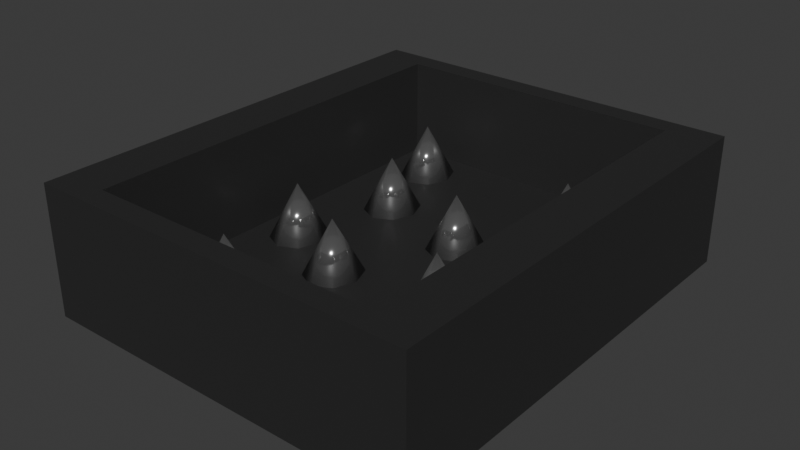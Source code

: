 # Source: SpikeTrap.blend  (saved by Blender 4.1.24; exported with 4.5.12 LTS)
import bpy
from mathutils import Matrix  # noqa: F401  (used for matrix-valued properties, if any)

bpy.ops.wm.read_factory_settings(use_empty=True)
scene = bpy.context.scene
scene.name = 'Scene'

# ---- collections
col_collection = bpy.data.collections.new('Collection'); scene.collection.children.link(col_collection)
col_spikes = bpy.data.collections.new('Spikes'); scene.collection.children.link(col_spikes)

# ---- materials (node trees are filled in below, after node groups)
mat_material = bpy.data.materials.new('Material')
mat_material.alpha_threshold = 0.0
mat_material.use_transparent_shadow = False
mat_material.roughness = 0.5
mat_material.line_color = (0.0, 0.0, 0.0, 1.0)
mat_spike = bpy.data.materials.new('Spike')
mat_spike.use_transparent_shadow = False

# ---- material node trees
mat_material.use_nodes = True; mat_material.node_tree.nodes.clear()
_N = mat_material.node_tree.nodes; _L = mat_material.node_tree.links
n0 = _N.new('ShaderNodeOutputMaterial'); n0.name = 'Material Output'; n0.location = (300, 300)
n1 = _N.new('ShaderNodeBsdfPrincipled'); n1.name = 'Principled BSDF'; n1.location = (10, 300)
n1.inputs[0].default_value = (0.02519, 0.02519, 0.02519, 1.0)
n1.inputs[3].default_value = 1.45
_L.new(n1.outputs[0], n0.inputs[0])
n0.is_active_output = True
mat_spike.use_nodes = True; mat_spike.node_tree.nodes.clear()
_N = mat_spike.node_tree.nodes; _L = mat_spike.node_tree.links
n0 = _N.new('ShaderNodeBsdfPrincipled'); n0.name = 'Principled BSDF'; n0.location = (10, 300)
n0.inputs[0].default_value = (0.4397, 0.4397, 0.4397, 1.0)
n0.inputs[1].default_value = 0.85
n0.inputs[2].default_value = 0.15
n1 = _N.new('ShaderNodeOutputMaterial'); n1.name = 'Material Output'; n1.location = (300, 300)
_L.new(n0.outputs[0], n1.inputs[0])
n1.is_active_output = True

# ---- world
world_world = bpy.data.worlds.new('World'); scene.world = world_world
world_world.use_nodes = True; world_world.node_tree.nodes.clear()
_N = world_world.node_tree.nodes; _L = world_world.node_tree.links
n0 = _N.new('ShaderNodeOutputWorld'); n0.name = 'World Output'; n0.location = (300, 300)
n1 = _N.new('ShaderNodeBackground'); n1.name = 'Background'; n1.location = (10, 300)
n1.inputs[0].default_value = (0.05088, 0.05088, 0.05088, 1.0)
_L.new(n1.outputs[0], n0.inputs[0])
n0.is_active_output = True
world_world.color = (0.05088, 0.05088, 0.05088)
world_world.use_sun_shadow = False
world_world.sun_shadow_jitter_overblur = 0.0

# ---- meshes
me_cube = bpy.data.meshes.new('Cube')
me_cube.from_pydata([(0.9018, 0.9018, 1.0), (1.198, 1.0, -1.0), (0.9018, -0.9018, 1.0), (1.198, -1.0, -1.0), (-0.9018, 0.9018, 1.0), (-1.202, 1.0, -1.0), (-0.9018, -0.9018, 1.0), (-1.202, -1.0, -1.0), (1.198, -1.0, 1.0), (-1.202, -1.0, 1.0), (1.198, 1.0, 1.0), (-1.202, 1.0, 1.0), (0.9018, -0.9018, -0.5228), (-0.9018, -0.9018, -0.5228), (0.9018, 0.9018, -0.5228), (-0.9018, 0.9018, -0.5228)], [], [(4, 6, 13, 15), (3, 8, 9, 7), (7, 9, 11, 5), (5, 1, 3, 7), (1, 10, 8, 3), (5, 11, 10, 1), (2, 6, 9, 8), (0, 2, 8, 10), (6, 4, 11, 9), (4, 0, 10, 11), (14, 15, 13, 12), (6, 2, 12, 13), (0, 4, 15, 14), (2, 0, 14, 12)])
_uv = me_cube.uv_layers.new(name='UVMap')
_uv.uv.foreach_set('vector', [0.8627, 0.5123, 0.8627, 0.7377, 0.8627, 0.7377, 0.8627, 0.5123, 0.375, 0.75, 0.625, 0.75, 0.625, 1.0, 0.375, 1.0, 0.375, 0.0, 0.625, 0.0, 0.625, 0.25, 0.375, 0.25, 0.125, 0.5, 0.375, 0.5, 0.375, 0.75, 0.125, 0.75, 0.375, 0.5, 0.625, 0.5, 0.625, 0.75, 0.375, 0.75, 0.375, 0.25, 0.625, 0.25, 0.625, 0.5, 0.375, 0.5, 0.6373, 0.7377, 0.8627, 0.7377, 0.875, 0.75, 0.625, 0.75, 0.6373, 0.5123, 0.6373, 0.7377, 0.625, 0.75, 0.625, 0.5, 0.8627, 0.7377, 0.8627, 0.5123, 0.875, 0.5, 0.875, 0.75, 0.8627, 0.5123, 0.6373, 0.5123, 0.625, 0.5, 0.875, 0.5, 0.6373, 0.5123, 0.8627, 0.5123, 0.8627, 0.7377, 0.6373, 0.7377, 0.8627, 0.7377, 0.6373, 0.7377, 0.6373, 0.7377, 0.8627, 0.7377, 0.6373, 0.5123, 0.8627, 0.5123, 0.8627, 0.5123, 0.6373, 0.5123, 0.6373, 0.7377, 0.6373, 0.5123, 0.6373, 0.5123, 0.6373, 0.7377])
me_cube.materials.append(mat_material)
me_cube.use_mirror_vertex_groups = False
me_cube.update()
me_cone_020 = bpy.data.meshes.new('Cone.020')
me_cone_020.from_pydata([(0.0, 0.466, -0.6414), (0.2933, 0.3295, -0.6414), (0.4148, 7.971e-07, -0.6414), (0.2933, -0.3295, -0.6414), (0.0, -0.466, -0.6414), (-0.2933, -0.3295, -0.6414), (-0.4148, 7.971e-07, -0.6414), (-0.2933, 0.3295, -0.6414), (0.0, 0.0, 0.1839)], [], [(3, 2, 8), (4, 3, 8), (5, 4, 8), (6, 5, 8), (7, 6, 8), (8, 0, 7), (1, 0, 8), (0, 1, 2, 3, 4, 5, 6, 7), (2, 1, 8)])
me_cone_020.polygons.foreach_set('use_smooth', [True] * 9)
_uv = me_cone_020.uv_layers.new(name='UVMap')
_uv.uv.foreach_set('vector', [0.9197, 0.08029, 0.49, 0.25, 0.25, 0.25, 0.75, 0.01, 0.4197, 0.08029, 0.25, 0.25, 0.5803, 0.08029, 0.25, 0.01, 0.25, 0.25, 0.51, 0.25, 0.08029, 0.08029, 0.25, 0.25, 0.5803, 0.4197, 0.01, 0.25, 0.25, 0.25, 0.25, 0.25, 0.75, 0.49, 0.08029, 0.4197, 0.9197, 0.4197, 0.25, 0.49, 0.25, 0.25, 0.75, 0.49, 0.9197, 0.4197, 0.99, 0.25, 0.9197, 0.08029, 0.75, 0.01, 0.5803, 0.08029, 0.51, 0.25, 0.5803, 0.4197, 0.99, 0.25, 0.4197, 0.4197, 0.25, 0.25])
me_cone_020.materials.append(mat_spike)
me_cone_020.update()
me_cone_021 = bpy.data.meshes.new('Cone.021')
me_cone_021.from_pydata([(0.0, 0.466, -0.6414), (0.2933, 0.3295, -0.6414), (0.4148, 7.971e-07, -0.6414), (0.2933, -0.3295, -0.6414), (0.0, -0.466, -0.6414), (-0.2933, -0.3295, -0.6414), (-0.4148, 7.971e-07, -0.6414), (-0.2933, 0.3295, -0.6414), (0.0, 0.0, 0.1839)], [], [(3, 2, 8), (4, 3, 8), (5, 4, 8), (6, 5, 8), (7, 6, 8), (8, 0, 7), (1, 0, 8), (0, 1, 2, 3, 4, 5, 6, 7), (2, 1, 8)])
me_cone_021.polygons.foreach_set('use_smooth', [True] * 9)
_uv = me_cone_021.uv_layers.new(name='UVMap')
_uv.uv.foreach_set('vector', [0.9197, 0.08029, 0.49, 0.25, 0.25, 0.25, 0.75, 0.01, 0.4197, 0.08029, 0.25, 0.25, 0.5803, 0.08029, 0.25, 0.01, 0.25, 0.25, 0.51, 0.25, 0.08029, 0.08029, 0.25, 0.25, 0.5803, 0.4197, 0.01, 0.25, 0.25, 0.25, 0.25, 0.25, 0.75, 0.49, 0.08029, 0.4197, 0.9197, 0.4197, 0.25, 0.49, 0.25, 0.25, 0.75, 0.49, 0.9197, 0.4197, 0.99, 0.25, 0.9197, 0.08029, 0.75, 0.01, 0.5803, 0.08029, 0.51, 0.25, 0.5803, 0.4197, 0.99, 0.25, 0.4197, 0.4197, 0.25, 0.25])
me_cone_021.materials.append(mat_spike)
me_cone_021.update()
me_cone_022 = bpy.data.meshes.new('Cone.022')
me_cone_022.from_pydata([(0.0, 0.466, -0.6414), (0.2933, 0.3295, -0.6414), (0.4148, 7.971e-07, -0.6414), (0.2933, -0.3295, -0.6414), (0.0, -0.466, -0.6414), (-0.2933, -0.3295, -0.6414), (-0.4148, 7.971e-07, -0.6414), (-0.2933, 0.3295, -0.6414), (0.0, 0.0, 0.1839)], [], [(3, 2, 8), (4, 3, 8), (5, 4, 8), (6, 5, 8), (7, 6, 8), (8, 0, 7), (1, 0, 8), (0, 1, 2, 3, 4, 5, 6, 7), (2, 1, 8)])
me_cone_022.polygons.foreach_set('use_smooth', [True] * 9)
_uv = me_cone_022.uv_layers.new(name='UVMap')
_uv.uv.foreach_set('vector', [0.9197, 0.08029, 0.49, 0.25, 0.25, 0.25, 0.75, 0.01, 0.4197, 0.08029, 0.25, 0.25, 0.5803, 0.08029, 0.25, 0.01, 0.25, 0.25, 0.51, 0.25, 0.08029, 0.08029, 0.25, 0.25, 0.5803, 0.4197, 0.01, 0.25, 0.25, 0.25, 0.25, 0.25, 0.75, 0.49, 0.08029, 0.4197, 0.9197, 0.4197, 0.25, 0.49, 0.25, 0.25, 0.75, 0.49, 0.9197, 0.4197, 0.99, 0.25, 0.9197, 0.08029, 0.75, 0.01, 0.5803, 0.08029, 0.51, 0.25, 0.5803, 0.4197, 0.99, 0.25, 0.4197, 0.4197, 0.25, 0.25])
me_cone_022.materials.append(mat_spike)
me_cone_022.update()
me_cone_023 = bpy.data.meshes.new('Cone.023')
me_cone_023.from_pydata([(0.0, 0.466, -0.6414), (0.2933, 0.3295, -0.6414), (0.4148, 7.971e-07, -0.6414), (0.2933, -0.3295, -0.6414), (0.0, -0.466, -0.6414), (-0.2933, -0.3295, -0.6414), (-0.4148, 7.971e-07, -0.6414), (-0.2933, 0.3295, -0.6414), (0.0, 0.0, 0.1839)], [], [(3, 2, 8), (4, 3, 8), (5, 4, 8), (6, 5, 8), (7, 6, 8), (8, 0, 7), (1, 0, 8), (0, 1, 2, 3, 4, 5, 6, 7), (2, 1, 8)])
me_cone_023.polygons.foreach_set('use_smooth', [True] * 9)
_uv = me_cone_023.uv_layers.new(name='UVMap')
_uv.uv.foreach_set('vector', [0.9197, 0.08029, 0.49, 0.25, 0.25, 0.25, 0.75, 0.01, 0.4197, 0.08029, 0.25, 0.25, 0.5803, 0.08029, 0.25, 0.01, 0.25, 0.25, 0.51, 0.25, 0.08029, 0.08029, 0.25, 0.25, 0.5803, 0.4197, 0.01, 0.25, 0.25, 0.25, 0.25, 0.25, 0.75, 0.49, 0.08029, 0.4197, 0.9197, 0.4197, 0.25, 0.49, 0.25, 0.25, 0.75, 0.49, 0.9197, 0.4197, 0.99, 0.25, 0.9197, 0.08029, 0.75, 0.01, 0.5803, 0.08029, 0.51, 0.25, 0.5803, 0.4197, 0.99, 0.25, 0.4197, 0.4197, 0.25, 0.25])
me_cone_023.materials.append(mat_spike)
me_cone_023.update()
me_cone_026 = bpy.data.meshes.new('Cone.026')
me_cone_026.from_pydata([(0.0, 0.466, -0.6414), (0.2933, 0.3295, -0.6414), (0.4148, 7.971e-07, -0.6414), (0.2933, -0.3295, -0.6414), (0.0, -0.466, -0.6414), (-0.2933, -0.3295, -0.6414), (-0.4148, 7.971e-07, -0.6414), (-0.2933, 0.3295, -0.6414), (0.0, 0.0, 0.1839)], [], [(3, 2, 8), (4, 3, 8), (5, 4, 8), (6, 5, 8), (7, 6, 8), (8, 0, 7), (1, 0, 8), (0, 1, 2, 3, 4, 5, 6, 7), (2, 1, 8)])
me_cone_026.polygons.foreach_set('use_smooth', [True] * 9)
_uv = me_cone_026.uv_layers.new(name='UVMap')
_uv.uv.foreach_set('vector', [0.9197, 0.08029, 0.49, 0.25, 0.25, 0.25, 0.75, 0.01, 0.4197, 0.08029, 0.25, 0.25, 0.5803, 0.08029, 0.25, 0.01, 0.25, 0.25, 0.51, 0.25, 0.08029, 0.08029, 0.25, 0.25, 0.5803, 0.4197, 0.01, 0.25, 0.25, 0.25, 0.25, 0.25, 0.75, 0.49, 0.08029, 0.4197, 0.9197, 0.4197, 0.25, 0.49, 0.25, 0.25, 0.75, 0.49, 0.9197, 0.4197, 0.99, 0.25, 0.9197, 0.08029, 0.75, 0.01, 0.5803, 0.08029, 0.51, 0.25, 0.5803, 0.4197, 0.99, 0.25, 0.4197, 0.4197, 0.25, 0.25])
me_cone_026.materials.append(mat_spike)
me_cone_026.update()
me_cone_028 = bpy.data.meshes.new('Cone.028')
me_cone_028.from_pydata([(0.0, 0.466, -0.6414), (0.2933, 0.3295, -0.6414), (0.4148, 7.971e-07, -0.6414), (0.2933, -0.3295, -0.6414), (0.0, -0.466, -0.6414), (-0.2933, -0.3295, -0.6414), (-0.4148, 7.971e-07, -0.6414), (-0.2933, 0.3295, -0.6414), (0.0, 0.0, 0.1839)], [], [(3, 2, 8), (4, 3, 8), (5, 4, 8), (6, 5, 8), (7, 6, 8), (8, 0, 7), (1, 0, 8), (0, 1, 2, 3, 4, 5, 6, 7), (2, 1, 8)])
me_cone_028.polygons.foreach_set('use_smooth', [True] * 9)
_uv = me_cone_028.uv_layers.new(name='UVMap')
_uv.uv.foreach_set('vector', [0.9197, 0.08029, 0.49, 0.25, 0.25, 0.25, 0.75, 0.01, 0.4197, 0.08029, 0.25, 0.25, 0.5803, 0.08029, 0.25, 0.01, 0.25, 0.25, 0.51, 0.25, 0.08029, 0.08029, 0.25, 0.25, 0.5803, 0.4197, 0.01, 0.25, 0.25, 0.25, 0.25, 0.25, 0.75, 0.49, 0.08029, 0.4197, 0.9197, 0.4197, 0.25, 0.49, 0.25, 0.25, 0.75, 0.49, 0.9197, 0.4197, 0.99, 0.25, 0.9197, 0.08029, 0.75, 0.01, 0.5803, 0.08029, 0.51, 0.25, 0.5803, 0.4197, 0.99, 0.25, 0.4197, 0.4197, 0.25, 0.25])
me_cone_028.materials.append(mat_spike)
me_cone_028.update()
me_cone_029 = bpy.data.meshes.new('Cone.029')
me_cone_029.from_pydata([(0.0, 0.466, -0.6414), (0.2933, 0.3295, -0.6414), (0.4148, 7.971e-07, -0.6414), (0.2933, -0.3295, -0.6414), (0.0, -0.466, -0.6414), (-0.2933, -0.3295, -0.6414), (-0.4148, 7.971e-07, -0.6414), (-0.2933, 0.3295, -0.6414), (0.0, 0.0, 0.1839)], [], [(3, 2, 8), (4, 3, 8), (5, 4, 8), (6, 5, 8), (7, 6, 8), (8, 0, 7), (1, 0, 8), (0, 1, 2, 3, 4, 5, 6, 7), (2, 1, 8)])
me_cone_029.polygons.foreach_set('use_smooth', [True] * 9)
_uv = me_cone_029.uv_layers.new(name='UVMap')
_uv.uv.foreach_set('vector', [0.9197, 0.08029, 0.49, 0.25, 0.25, 0.25, 0.75, 0.01, 0.4197, 0.08029, 0.25, 0.25, 0.5803, 0.08029, 0.25, 0.01, 0.25, 0.25, 0.51, 0.25, 0.08029, 0.08029, 0.25, 0.25, 0.5803, 0.4197, 0.01, 0.25, 0.25, 0.25, 0.25, 0.25, 0.75, 0.49, 0.08029, 0.4197, 0.9197, 0.4197, 0.25, 0.49, 0.25, 0.25, 0.75, 0.49, 0.9197, 0.4197, 0.99, 0.25, 0.9197, 0.08029, 0.75, 0.01, 0.5803, 0.08029, 0.51, 0.25, 0.5803, 0.4197, 0.99, 0.25, 0.4197, 0.4197, 0.25, 0.25])
me_cone_029.materials.append(mat_spike)
me_cone_029.update()
me_cone_030 = bpy.data.meshes.new('Cone.030')
me_cone_030.from_pydata([(0.0, 0.466, -0.6414), (0.2933, 0.3295, -0.6414), (0.4148, 7.971e-07, -0.6414), (0.2933, -0.3295, -0.6414), (0.0, -0.466, -0.6414), (-0.2933, -0.3295, -0.6414), (-0.4148, 7.971e-07, -0.6414), (-0.2933, 0.3295, -0.6414), (0.0, 0.0, 0.1839)], [], [(3, 2, 8), (4, 3, 8), (5, 4, 8), (6, 5, 8), (7, 6, 8), (8, 0, 7), (1, 0, 8), (0, 1, 2, 3, 4, 5, 6, 7), (2, 1, 8)])
me_cone_030.polygons.foreach_set('use_smooth', [True] * 9)
_uv = me_cone_030.uv_layers.new(name='UVMap')
_uv.uv.foreach_set('vector', [0.9197, 0.08029, 0.49, 0.25, 0.25, 0.25, 0.75, 0.01, 0.4197, 0.08029, 0.25, 0.25, 0.5803, 0.08029, 0.25, 0.01, 0.25, 0.25, 0.51, 0.25, 0.08029, 0.08029, 0.25, 0.25, 0.5803, 0.4197, 0.01, 0.25, 0.25, 0.25, 0.25, 0.25, 0.75, 0.49, 0.08029, 0.4197, 0.9197, 0.4197, 0.25, 0.49, 0.25, 0.25, 0.75, 0.49, 0.9197, 0.4197, 0.99, 0.25, 0.9197, 0.08029, 0.75, 0.01, 0.5803, 0.08029, 0.51, 0.25, 0.5803, 0.4197, 0.99, 0.25, 0.4197, 0.4197, 0.25, 0.25])
me_cone_030.materials.append(mat_spike)
me_cone_030.update()
me_cone_032 = bpy.data.meshes.new('Cone.032')
me_cone_032.from_pydata([(0.0, 0.466, -0.6414), (0.2933, 0.3295, -0.6414), (0.4148, 7.971e-07, -0.6414), (0.2933, -0.3295, -0.6414), (0.0, -0.466, -0.6414), (-0.2933, -0.3295, -0.6414), (-0.4148, 7.971e-07, -0.6414), (-0.2933, 0.3295, -0.6414), (0.0, 0.0, 0.1839)], [], [(3, 2, 8), (4, 3, 8), (5, 4, 8), (6, 5, 8), (7, 6, 8), (8, 0, 7), (1, 0, 8), (0, 1, 2, 3, 4, 5, 6, 7), (2, 1, 8)])
me_cone_032.polygons.foreach_set('use_smooth', [True] * 9)
_uv = me_cone_032.uv_layers.new(name='UVMap')
_uv.uv.foreach_set('vector', [0.9197, 0.08029, 0.49, 0.25, 0.25, 0.25, 0.75, 0.01, 0.4197, 0.08029, 0.25, 0.25, 0.5803, 0.08029, 0.25, 0.01, 0.25, 0.25, 0.51, 0.25, 0.08029, 0.08029, 0.25, 0.25, 0.5803, 0.4197, 0.01, 0.25, 0.25, 0.25, 0.25, 0.25, 0.75, 0.49, 0.08029, 0.4197, 0.9197, 0.4197, 0.25, 0.49, 0.25, 0.25, 0.75, 0.49, 0.9197, 0.4197, 0.99, 0.25, 0.9197, 0.08029, 0.75, 0.01, 0.5803, 0.08029, 0.51, 0.25, 0.5803, 0.4197, 0.99, 0.25, 0.4197, 0.4197, 0.25, 0.25])
me_cone_032.materials.append(mat_spike)
me_cone_032.update()

# ---- objects
ob_spikepit = bpy.data.objects.new('SpikePit', me_cube)
ob_spike_001 = bpy.data.objects.new('Spike.001', me_cone_020)
ob_spike_002 = bpy.data.objects.new('Spike.002', me_cone_021)
ob_spike_003 = bpy.data.objects.new('Spike.003', me_cone_022)
ob_spike_004 = bpy.data.objects.new('Spike.004', me_cone_023)
ob_spike_007 = bpy.data.objects.new('Spike.007', me_cone_026)
ob_spike_009 = bpy.data.objects.new('Spike.009', me_cone_028)
ob_spike_010 = bpy.data.objects.new('Spike.010', me_cone_029)
ob_spike_008 = bpy.data.objects.new('Spike.008', me_cone_030)
ob_spike_012 = bpy.data.objects.new('Spike.012', me_cone_032)

# ---- transforms, parenting, visibility, modifiers, constraints
ob_spikepit.location = (0.0, 0.0, 0.0)
ob_spikepit.scale = (2.5, 3.5, 1.0)
ob_spikepit.lock_rotations_4d = False
ob_spikepit.empty_display_type = 'ARROWS'
ob_spikepit.lineart.crease_threshold = 0.0
ob_spike_001.location = (-1.132, 1.168, 0.1161)
ob_spike_002.location = (1.213, -0.7334, 0.1161)
ob_spike_003.location = (-1.235, -2.106, 0.1161)
ob_spike_004.location = (-1.588, -0.3808, 0.1161)
ob_spike_007.location = (1.376, 2.081, 0.1161)
ob_spike_009.location = (-1.5, 2.485, 0.1161)
ob_spike_010.location = (1.512, -2.115, 0.1161)
ob_spike_008.location = (-0.4458, -0.8851, 0.1161)
ob_spike_012.location = (0.389, 0.7616, 0.1161)

# ---- collection membership
col_collection.objects.link(ob_spikepit)
col_spikes.objects.link(ob_spike_001)
col_spikes.objects.link(ob_spike_002)
col_spikes.objects.link(ob_spike_003)
col_spikes.objects.link(ob_spike_004)
col_spikes.objects.link(ob_spike_007)
col_spikes.objects.link(ob_spike_009)
col_spikes.objects.link(ob_spike_010)
col_spikes.objects.link(ob_spike_008)
col_spikes.objects.link(ob_spike_012)

# ---- scene / render settings (as saved in the file)
scene.frame_start = 0; scene.frame_end = 60; scene.frame_set(34)
scene.render.engine = 'BLENDER_EEVEE_NEXT'
scene.cycles.sampling_pattern = 'TABULATED_SOBOL'
scene.eevee.ray_tracing_options.trace_max_roughness = 0.0
bpy.context.view_layer.update()

# ---- added for rendering (the .blend has no active camera and no usable light): camera, sun
cam_auto = bpy.data.cameras.new('AutoCamera')
cam_auto.lens = 50.0
cam_auto.sensor_width = 36.0
cam_auto.clip_end = 1000.0
ob_auto_camera = bpy.data.objects.new('AutoCamera', cam_auto)
scene.collection.objects.link(ob_auto_camera)
ob_auto_camera.location = (8.72473, -10.4744, 6.98293)
ob_auto_camera.rotation_euler = (1.09748, -7.21219e-08, 0.694738)
scene.camera = ob_auto_camera
light_auto_sun = bpy.data.lights.new('AutoSun', 'SUN')
light_auto_sun.energy = 3.0
light_auto_sun.angle = 0.0523599
ob_auto_sun = bpy.data.objects.new('AutoSun', light_auto_sun)
scene.collection.objects.link(ob_auto_sun)
ob_auto_sun.rotation_euler = (0.872665, 0.174533, 0.523599)
bpy.context.view_layer.update()
